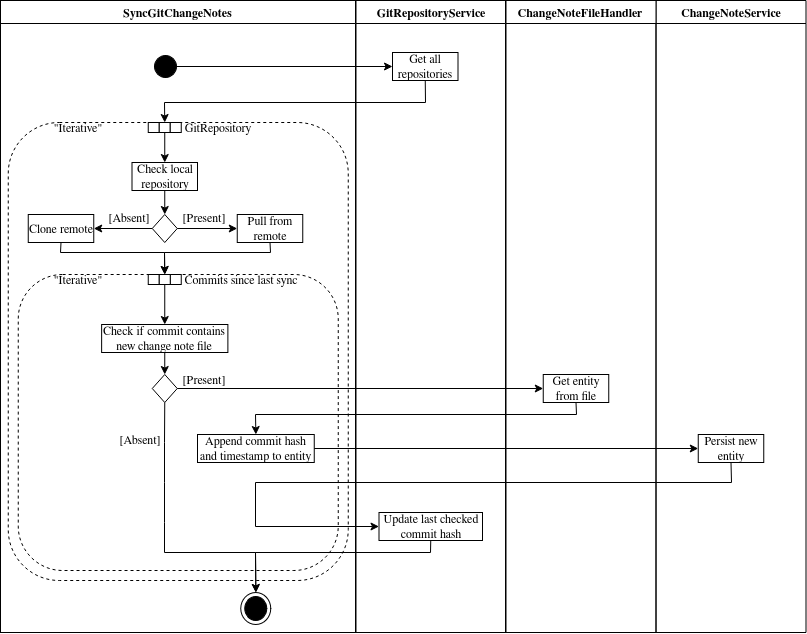

The diagram above was exported from draw.io. Its source (the exported page's mxGraphModel, read from the mxfile embedded in the PNG):
<mxGraphModel dx="1198" dy="817" grid="1" gridSize="10" guides="1" tooltips="1" connect="1" arrows="1" fold="1" page="1" pageScale="1" pageWidth="1169" pageHeight="826" background="none" math="0" shadow="0">
  <root>
    <mxCell id="0" />
    <mxCell id="1" parent="0" />
    <mxCell id="2" parent="1" style="swimlane;whiteSpace=wrap" value="SyncGitChangeNotes" vertex="1">
      <mxGeometry height="632" width="355" x="160" y="128" as="geometry" />
    </mxCell>
    <mxCell id="CbHNr93LDxpCrlOpNGZM-197" parent="2" style="ellipse;shape=endState;fillColor=#000000;strokeColor=#000000;" value="" vertex="1">
      <mxGeometry height="32" width="30" x="240.37" y="592" as="geometry" />
    </mxCell>
    <mxCell id="5" parent="2" style="ellipse;shape=startState;fillColor=#000000;strokeColor=#000000;" value="" vertex="1">
      <mxGeometry height="30" width="30" x="150" y="51" as="geometry" />
    </mxCell>
    <mxCell id="CbHNr93LDxpCrlOpNGZM-62" parent="1" style="swimlane;whiteSpace=wrap" value="GitRepositoryService" vertex="1">
      <mxGeometry height="632" width="149.5" x="515.5" y="128" as="geometry" />
    </mxCell>
    <mxCell id="CbHNr93LDxpCrlOpNGZM-60" parent="CbHNr93LDxpCrlOpNGZM-62" style="rounded=1;whiteSpace=wrap;html=1;dashed=1;fillColor=none;" value="" vertex="1">
      <mxGeometry height="458" width="340" x="-347.75" y="122" as="geometry" />
    </mxCell>
    <mxCell id="CbHNr93LDxpCrlOpNGZM-61" parent="CbHNr93LDxpCrlOpNGZM-62" style="text;html=1;whiteSpace=wrap;strokeColor=none;fillColor=none;align=center;verticalAlign=middle;rounded=0;" value="&quot;Iterative&quot;" vertex="1">
      <mxGeometry height="30" width="60" x="-307.75" y="112" as="geometry" />
    </mxCell>
    <mxCell id="CbHNr93LDxpCrlOpNGZM-158" parent="CbHNr93LDxpCrlOpNGZM-62" style="rounded=0;whiteSpace=wrap;html=1;" value="" vertex="1">
      <mxGeometry height="10" width="11" x="-207.75" y="122" as="geometry" />
    </mxCell>
    <mxCell id="CbHNr93LDxpCrlOpNGZM-159" parent="CbHNr93LDxpCrlOpNGZM-62" style="rounded=0;whiteSpace=wrap;html=1;" value="" vertex="1">
      <mxGeometry height="10" width="11" x="-196.75" y="122" as="geometry" />
    </mxCell>
    <mxCell id="CbHNr93LDxpCrlOpNGZM-160" parent="CbHNr93LDxpCrlOpNGZM-62" style="rounded=0;whiteSpace=wrap;html=1;" value="" vertex="1">
      <mxGeometry height="10" width="11" x="-185.75" y="122" as="geometry" />
    </mxCell>
    <mxCell id="CbHNr93LDxpCrlOpNGZM-164" parent="CbHNr93LDxpCrlOpNGZM-62" style="rhombus;whiteSpace=wrap;html=1;" value="" vertex="1">
      <mxGeometry height="28" width="25" x="-203.74" y="214" as="geometry" />
    </mxCell>
    <mxCell id="CbHNr93LDxpCrlOpNGZM-165" parent="CbHNr93LDxpCrlOpNGZM-62" style="rounded=0;whiteSpace=wrap;html=1;" value="Check local repository" vertex="1">
      <mxGeometry height="28" width="65.5" x="-224" y="162" as="geometry" />
    </mxCell>
    <mxCell id="CbHNr93LDxpCrlOpNGZM-166" edge="1" parent="CbHNr93LDxpCrlOpNGZM-62" source="CbHNr93LDxpCrlOpNGZM-159" style="endArrow=classic;html=1;rounded=0;exitX=0.5;exitY=1;exitDx=0;exitDy=0;entryX=0.5;entryY=0;entryDx=0;entryDy=0;" target="CbHNr93LDxpCrlOpNGZM-165" value="">
      <mxGeometry height="50" relative="1" width="50" as="geometry">
        <mxPoint x="-50.75" y="142" as="sourcePoint" />
        <mxPoint x="-0.75" y="92" as="targetPoint" />
      </mxGeometry>
    </mxCell>
    <mxCell id="CbHNr93LDxpCrlOpNGZM-167" edge="1" parent="CbHNr93LDxpCrlOpNGZM-62" source="CbHNr93LDxpCrlOpNGZM-165" style="endArrow=classic;html=1;rounded=0;exitX=0.5;exitY=1;exitDx=0;exitDy=0;entryX=0.5;entryY=0;entryDx=0;entryDy=0;" target="CbHNr93LDxpCrlOpNGZM-164" value="">
      <mxGeometry height="50" relative="1" width="50" as="geometry">
        <mxPoint x="-70.75" y="242" as="sourcePoint" />
        <mxPoint x="-20.75" y="192" as="targetPoint" />
      </mxGeometry>
    </mxCell>
    <mxCell id="CbHNr93LDxpCrlOpNGZM-168" edge="1" parent="CbHNr93LDxpCrlOpNGZM-62" source="CbHNr93LDxpCrlOpNGZM-164" style="endArrow=classic;html=1;rounded=0;exitX=1;exitY=0.5;exitDx=0;exitDy=0;entryX=0;entryY=0.5;entryDx=0;entryDy=0;" target="CbHNr93LDxpCrlOpNGZM-170" value="">
      <mxGeometry height="50" relative="1" width="50" as="geometry">
        <mxPoint x="-127.75" y="172" as="sourcePoint" />
        <mxPoint x="-77.75" y="122" as="targetPoint" />
      </mxGeometry>
    </mxCell>
    <mxCell id="CbHNr93LDxpCrlOpNGZM-170" parent="CbHNr93LDxpCrlOpNGZM-62" style="rounded=0;whiteSpace=wrap;html=1;" value="Pull from remote" vertex="1">
      <mxGeometry height="28" width="65.5" x="-118.75" y="214" as="geometry" />
    </mxCell>
    <mxCell id="CbHNr93LDxpCrlOpNGZM-171" parent="CbHNr93LDxpCrlOpNGZM-62" style="rounded=0;whiteSpace=wrap;html=1;" value="Clone remote" vertex="1">
      <mxGeometry height="28" width="65.5" x="-327.75" y="214" as="geometry" />
    </mxCell>
    <mxCell id="CbHNr93LDxpCrlOpNGZM-172" edge="1" parent="CbHNr93LDxpCrlOpNGZM-62" source="CbHNr93LDxpCrlOpNGZM-164" style="endArrow=classic;html=1;rounded=0;exitX=0;exitY=0.5;exitDx=0;exitDy=0;entryX=1;entryY=0.5;entryDx=0;entryDy=0;" target="CbHNr93LDxpCrlOpNGZM-171" value="">
      <mxGeometry height="50" relative="1" width="50" as="geometry">
        <mxPoint x="-168.75" y="246" as="sourcePoint" />
        <mxPoint x="-107.75" y="246" as="targetPoint" />
      </mxGeometry>
    </mxCell>
    <mxCell id="CbHNr93LDxpCrlOpNGZM-173" parent="CbHNr93LDxpCrlOpNGZM-62" style="text;html=1;whiteSpace=wrap;strokeColor=none;fillColor=none;align=center;verticalAlign=middle;rounded=0;" value="[Present]" vertex="1">
      <mxGeometry height="30" width="60" x="-181.74" y="202" as="geometry" />
    </mxCell>
    <mxCell id="CbHNr93LDxpCrlOpNGZM-175" parent="CbHNr93LDxpCrlOpNGZM-62" style="text;html=1;whiteSpace=wrap;strokeColor=none;fillColor=none;align=center;verticalAlign=middle;rounded=0;" value="[Absent]" vertex="1">
      <mxGeometry height="30" width="60" x="-256.75" y="202" as="geometry" />
    </mxCell>
    <mxCell id="CbHNr93LDxpCrlOpNGZM-176" parent="CbHNr93LDxpCrlOpNGZM-62" style="text;html=1;whiteSpace=wrap;strokeColor=none;fillColor=none;align=center;verticalAlign=middle;rounded=0;" value="GitRepository" vertex="1">
      <mxGeometry height="30" width="60" x="-167.75" y="112" as="geometry" />
    </mxCell>
    <mxCell id="CbHNr93LDxpCrlOpNGZM-177" parent="CbHNr93LDxpCrlOpNGZM-62" style="rounded=1;whiteSpace=wrap;html=1;dashed=1;fillColor=none;" value="" vertex="1">
      <mxGeometry height="296" width="320" x="-337.75" y="274" as="geometry" />
    </mxCell>
    <mxCell id="CbHNr93LDxpCrlOpNGZM-178" parent="CbHNr93LDxpCrlOpNGZM-62" style="rounded=0;whiteSpace=wrap;html=1;" value="" vertex="1">
      <mxGeometry height="10" width="11" x="-207.75" y="274" as="geometry" />
    </mxCell>
    <mxCell id="CbHNr93LDxpCrlOpNGZM-179" parent="CbHNr93LDxpCrlOpNGZM-62" style="rounded=0;whiteSpace=wrap;html=1;" value="" vertex="1">
      <mxGeometry height="10" width="11" x="-185.75" y="274" as="geometry" />
    </mxCell>
    <mxCell id="CbHNr93LDxpCrlOpNGZM-180" parent="CbHNr93LDxpCrlOpNGZM-62" style="rounded=0;whiteSpace=wrap;html=1;" value="" vertex="1">
      <mxGeometry height="10" width="11" x="-196.74" y="274" as="geometry" />
    </mxCell>
    <mxCell id="CbHNr93LDxpCrlOpNGZM-182" parent="CbHNr93LDxpCrlOpNGZM-62" style="text;html=1;whiteSpace=wrap;strokeColor=none;fillColor=none;align=center;verticalAlign=middle;rounded=0;" value="&quot;Iterative&quot;" vertex="1">
      <mxGeometry height="30" width="60" x="-307.75" y="264" as="geometry" />
    </mxCell>
    <mxCell id="CbHNr93LDxpCrlOpNGZM-183" parent="CbHNr93LDxpCrlOpNGZM-62" style="text;html=1;whiteSpace=wrap;strokeColor=none;fillColor=none;align=center;verticalAlign=middle;rounded=0;" value="Commits since last sync" vertex="1">
      <mxGeometry height="30" width="120" x="-174.75" y="264" as="geometry" />
    </mxCell>
    <mxCell id="CbHNr93LDxpCrlOpNGZM-184" parent="CbHNr93LDxpCrlOpNGZM-62" style="rounded=0;whiteSpace=wrap;html=1;" value="Check if commit contains new change note file" vertex="1">
      <mxGeometry height="28" width="126.25" x="-254.37" y="324" as="geometry" />
    </mxCell>
    <mxCell id="CbHNr93LDxpCrlOpNGZM-185" edge="1" parent="CbHNr93LDxpCrlOpNGZM-62" source="CbHNr93LDxpCrlOpNGZM-180" style="endArrow=classic;html=1;rounded=0;exitX=0.5;exitY=1;exitDx=0;exitDy=0;entryX=0.5;entryY=0;entryDx=0;entryDy=0;" target="CbHNr93LDxpCrlOpNGZM-184" value="">
      <mxGeometry height="50" relative="1" width="50" as="geometry">
        <mxPoint x="-177.75" y="364" as="sourcePoint" />
        <mxPoint x="-127.75" y="314" as="targetPoint" />
      </mxGeometry>
    </mxCell>
    <mxCell id="CbHNr93LDxpCrlOpNGZM-193" parent="CbHNr93LDxpCrlOpNGZM-62" style="rhombus;whiteSpace=wrap;html=1;" value="" vertex="1">
      <mxGeometry height="28" width="25" x="-203.75" y="374" as="geometry" />
    </mxCell>
    <mxCell id="CbHNr93LDxpCrlOpNGZM-194" parent="CbHNr93LDxpCrlOpNGZM-62" style="text;html=1;whiteSpace=wrap;strokeColor=none;fillColor=none;align=center;verticalAlign=middle;rounded=0;" value="[Absent]" vertex="1">
      <mxGeometry height="30" width="60" x="-245.75" y="424" as="geometry" />
    </mxCell>
    <mxCell id="CbHNr93LDxpCrlOpNGZM-195" parent="CbHNr93LDxpCrlOpNGZM-62" style="text;html=1;whiteSpace=wrap;strokeColor=none;fillColor=none;align=center;verticalAlign=middle;rounded=0;" value="[Present]" vertex="1">
      <mxGeometry height="30" width="60" x="-181.74" y="364" as="geometry" />
    </mxCell>
    <mxCell id="CbHNr93LDxpCrlOpNGZM-196" edge="1" parent="CbHNr93LDxpCrlOpNGZM-62" source="CbHNr93LDxpCrlOpNGZM-184" style="endArrow=classic;html=1;rounded=0;exitX=0.5;exitY=1;exitDx=0;exitDy=0;entryX=0.5;entryY=0;entryDx=0;entryDy=0;" target="CbHNr93LDxpCrlOpNGZM-193" value="">
      <mxGeometry height="50" relative="1" width="50" as="geometry">
        <mxPoint x="-107.75" y="364" as="sourcePoint" />
        <mxPoint x="-57.75" y="314" as="targetPoint" />
      </mxGeometry>
    </mxCell>
    <mxCell id="CbHNr93LDxpCrlOpNGZM-204" edge="1" parent="CbHNr93LDxpCrlOpNGZM-62" source="CbHNr93LDxpCrlOpNGZM-171" style="endArrow=classic;html=1;rounded=0;exitX=0.5;exitY=1;exitDx=0;exitDy=0;entryX=0.5;entryY=0;entryDx=0;entryDy=0;" target="CbHNr93LDxpCrlOpNGZM-180" value="">
      <mxGeometry height="50" relative="1" width="50" as="geometry">
        <Array as="points">
          <mxPoint x="-295.5" y="252" />
          <mxPoint x="-191.5" y="252" />
        </Array>
        <mxPoint x="-295" y="262" as="sourcePoint" />
        <mxPoint x="-191.19000000000005" y="293.31600000000003" as="targetPoint" />
      </mxGeometry>
    </mxCell>
    <mxCell id="CbHNr93LDxpCrlOpNGZM-205" edge="1" parent="CbHNr93LDxpCrlOpNGZM-62" source="CbHNr93LDxpCrlOpNGZM-170" style="endArrow=classic;html=1;rounded=0;exitX=0.5;exitY=1;exitDx=0;exitDy=0;entryX=0.5;entryY=0;entryDx=0;entryDy=0;" target="CbHNr93LDxpCrlOpNGZM-180" value="">
      <mxGeometry height="50" relative="1" width="50" as="geometry">
        <Array as="points">
          <mxPoint x="-85.5" y="252" />
          <mxPoint x="-191.5" y="252" />
        </Array>
        <mxPoint x="-85" y="262" as="sourcePoint" />
        <mxPoint x="-190.54999999999995" y="293.77199999999993" as="targetPoint" />
      </mxGeometry>
    </mxCell>
    <mxCell id="CbHNr93LDxpCrlOpNGZM-214" parent="CbHNr93LDxpCrlOpNGZM-62" style="rounded=0;whiteSpace=wrap;html=1;" value="Append commit hash and timestamp to entity" vertex="1">
      <mxGeometry height="28" width="116.75" x="-158.5" y="434" as="geometry" />
    </mxCell>
    <mxCell id="CbHNr93LDxpCrlOpNGZM-216" parent="CbHNr93LDxpCrlOpNGZM-62" style="rounded=0;whiteSpace=wrap;html=1;" value="Persist new entity" vertex="1">
      <mxGeometry height="28" width="65.5" x="342.25" y="434" as="geometry" />
    </mxCell>
    <mxCell id="CbHNr93LDxpCrlOpNGZM-212" edge="1" parent="CbHNr93LDxpCrlOpNGZM-62" source="CbHNr93LDxpCrlOpNGZM-193" style="endArrow=classic;html=1;rounded=0;entryX=0;entryY=0.5;entryDx=0;entryDy=0;exitX=1;exitY=0.5;exitDx=0;exitDy=0;" target="CbHNr93LDxpCrlOpNGZM-211" value="">
      <mxGeometry height="50" relative="1" width="50" as="geometry">
        <mxPoint x="44.5" y="379" as="sourcePoint" />
        <mxPoint x="154.5" y="294" as="targetPoint" />
      </mxGeometry>
    </mxCell>
    <mxCell id="CbHNr93LDxpCrlOpNGZM-215" edge="1" parent="CbHNr93LDxpCrlOpNGZM-62" source="CbHNr93LDxpCrlOpNGZM-211" style="endArrow=classic;html=1;rounded=0;entryX=0.5;entryY=0;entryDx=0;entryDy=0;exitX=0.5;exitY=1;exitDx=0;exitDy=0;" target="CbHNr93LDxpCrlOpNGZM-214" value="">
      <mxGeometry height="50" relative="1" width="50" as="geometry">
        <Array as="points">
          <mxPoint x="220.5" y="414" />
          <mxPoint x="-100.5" y="414" />
        </Array>
        <mxPoint x="-168.5" y="398" as="sourcePoint" />
        <mxPoint x="397.5" y="398" as="targetPoint" />
      </mxGeometry>
    </mxCell>
    <mxCell id="CbHNr93LDxpCrlOpNGZM-217" edge="1" parent="CbHNr93LDxpCrlOpNGZM-62" source="CbHNr93LDxpCrlOpNGZM-214" style="endArrow=classic;html=1;rounded=0;exitX=1;exitY=0.5;exitDx=0;exitDy=0;entryX=0;entryY=0.5;entryDx=0;entryDy=0;" target="CbHNr93LDxpCrlOpNGZM-216" value="">
      <mxGeometry height="50" relative="1" width="50" as="geometry">
        <mxPoint x="174.5" y="394" as="sourcePoint" />
        <mxPoint x="678.2037037037037" y="448" as="targetPoint" />
      </mxGeometry>
    </mxCell>
    <mxCell id="CbHNr93LDxpCrlOpNGZM-211" parent="CbHNr93LDxpCrlOpNGZM-62" style="rounded=0;whiteSpace=wrap;html=1;" value="Get entity from file" vertex="1">
      <mxGeometry height="28" width="65.5" x="187.25" y="374" as="geometry" />
    </mxCell>
    <mxCell id="CbHNr93LDxpCrlOpNGZM-219" edge="1" parent="CbHNr93LDxpCrlOpNGZM-62" source="CbHNr93LDxpCrlOpNGZM-216" style="endArrow=classic;html=1;rounded=0;exitX=0.5;exitY=1;exitDx=0;exitDy=0;entryX=0;entryY=0.5;entryDx=0;entryDy=0;" target="e4QJisfKM4CX3g--pL3Q-5" value="">
      <mxGeometry height="50" relative="1" width="50" as="geometry">
        <Array as="points">
          <mxPoint x="375.5" y="482" />
          <mxPoint x="-100.5" y="482" />
          <mxPoint x="-100.5" y="526" />
        </Array>
        <mxPoint x="-31.5" y="424" as="sourcePoint" />
        <mxPoint x="352.5" y="426" as="targetPoint" />
      </mxGeometry>
    </mxCell>
    <mxCell id="CbHNr93LDxpCrlOpNGZM-209" parent="CbHNr93LDxpCrlOpNGZM-62" style="rounded=0;whiteSpace=wrap;html=1;" value="Get all repositories" vertex="1">
      <mxGeometry height="28" width="65.5" x="36.5" y="52" as="geometry" />
    </mxCell>
    <mxCell id="e4QJisfKM4CX3g--pL3Q-5" parent="CbHNr93LDxpCrlOpNGZM-62" style="rounded=0;whiteSpace=wrap;html=1;" value="Update last checked commit hash" vertex="1">
      <mxGeometry height="28" width="103.5" x="23" y="512" as="geometry" />
    </mxCell>
    <mxCell id="CbHNr93LDxpCrlOpNGZM-210" edge="1" parent="CbHNr93LDxpCrlOpNGZM-62" source="CbHNr93LDxpCrlOpNGZM-209" style="endArrow=classic;html=1;rounded=0;entryX=0.5;entryY=0;entryDx=0;entryDy=0;exitX=0.5;exitY=1;exitDx=0;exitDy=0;" target="CbHNr93LDxpCrlOpNGZM-159" value="">
      <mxGeometry height="50" relative="1" width="50" as="geometry">
        <Array as="points">
          <mxPoint x="69.5" y="102" />
          <mxPoint x="-191.5" y="102" />
        </Array>
        <mxPoint x="-25.5" y="342" as="sourcePoint" />
        <mxPoint x="24.5" y="292" as="targetPoint" />
      </mxGeometry>
    </mxCell>
    <mxCell id="CbHNr93LDxpCrlOpNGZM-199" parent="1" style="swimlane;whiteSpace=wrap" value="ChangeNoteService" vertex="1">
      <mxGeometry height="632" width="150" x="815.5" y="128" as="geometry" />
    </mxCell>
    <mxCell id="CbHNr93LDxpCrlOpNGZM-131" parent="1" style="swimlane;whiteSpace=wrap" value="ChangeNoteFileHandler" vertex="1">
      <mxGeometry height="632" width="150" x="665.5" y="128" as="geometry" />
    </mxCell>
    <mxCell id="CbHNr93LDxpCrlOpNGZM-198" edge="1" parent="1" source="CbHNr93LDxpCrlOpNGZM-193" style="endArrow=classic;html=1;rounded=0;exitX=0.5;exitY=1;exitDx=0;exitDy=0;entryX=0.5;entryY=0;entryDx=0;entryDy=0;" target="CbHNr93LDxpCrlOpNGZM-197" value="">
      <mxGeometry height="50" relative="1" width="50" as="geometry">
        <Array as="points">
          <mxPoint x="324" y="570" />
          <mxPoint x="324" y="610" />
          <mxPoint x="324" y="650" />
          <mxPoint x="324" y="680" />
          <mxPoint x="415" y="680" />
        </Array>
        <mxPoint x="324.75" y="500" as="sourcePoint" />
        <mxPoint x="320" y="600" as="targetPoint" />
      </mxGeometry>
    </mxCell>
    <mxCell id="e4QJisfKM4CX3g--pL3Q-6" edge="1" parent="1" source="e4QJisfKM4CX3g--pL3Q-5" style="endArrow=classic;html=1;rounded=0;exitX=0.5;exitY=1;exitDx=0;exitDy=0;entryX=0.5;entryY=0;entryDx=0;entryDy=0;" target="CbHNr93LDxpCrlOpNGZM-197" value="">
      <mxGeometry height="50" relative="1" width="50" as="geometry">
        <Array as="points">
          <mxPoint x="590" y="680" />
          <mxPoint x="415" y="680" />
        </Array>
        <mxPoint x="520" y="620" as="sourcePoint" />
        <mxPoint x="570" y="570" as="targetPoint" />
      </mxGeometry>
    </mxCell>
    <mxCell id="e4QJisfKM4CX3g--pL3Q-7" edge="1" parent="1" source="5" style="endArrow=classic;html=1;rounded=0;exitX=0.867;exitY=0.5;exitDx=0;exitDy=0;exitPerimeter=0;entryX=0;entryY=0.5;entryDx=0;entryDy=0;" target="CbHNr93LDxpCrlOpNGZM-209" value="">
      <mxGeometry height="50" relative="1" width="50" as="geometry">
        <mxPoint x="400" y="330" as="sourcePoint" />
        <mxPoint x="450" y="280" as="targetPoint" />
      </mxGeometry>
    </mxCell>
  </root>
</mxGraphModel>